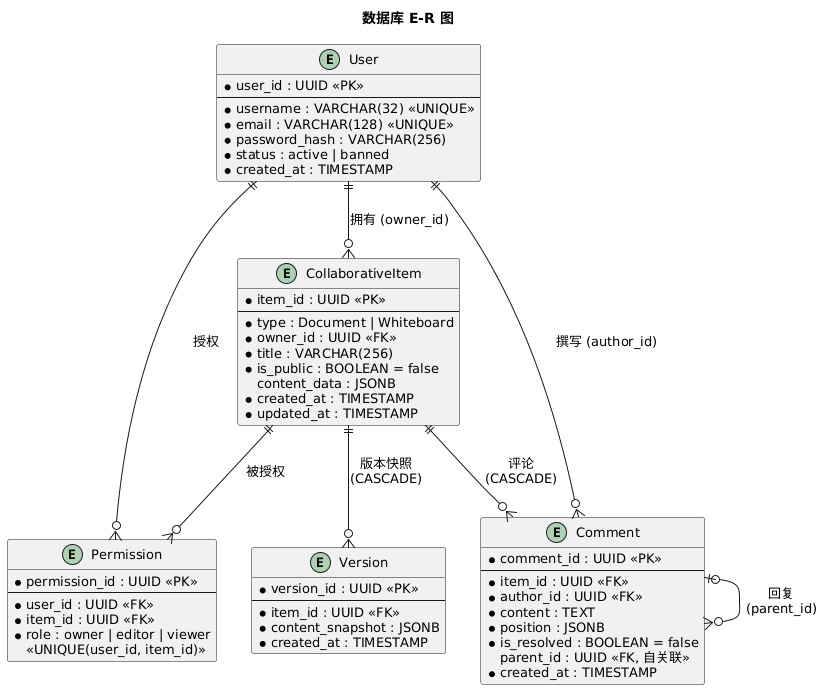

The diagram above was rendered by PlantUML. Its source (embedded in the PNG):
@startuml
title 数据库 E-R 图

skinparam shadowing false
skinparam defaultFontSize 13
skinparam entity {
  BackgroundColor #FFFDE7
  BorderColor #F9A825
  FontColor #333333
}
skinparam note {
  BackgroundColor #E8F5E9
  BorderColor #4CAF50
}

entity "User" as User {
  * user_id : UUID <<PK>>
  --
  * username : VARCHAR(32) <<UNIQUE>>
  * email : VARCHAR(128) <<UNIQUE>>
  * password_hash : VARCHAR(256)
  * status : active | banned
  * created_at : TIMESTAMP
}

entity "CollaborativeItem" as Item {
  * item_id : UUID <<PK>>
  --
  * type : Document | Whiteboard
  * owner_id : UUID <<FK>>
  * title : VARCHAR(256)
  * is_public : BOOLEAN = false
  content_data : JSONB
  * created_at : TIMESTAMP
  * updated_at : TIMESTAMP
}

entity "Permission" as Perm {
  * permission_id : UUID <<PK>>
  --
  * user_id : UUID <<FK>>
  * item_id : UUID <<FK>>
  * role : owner | editor | viewer
  <<UNIQUE(user_id, item_id)>>
}

entity "Version" as Ver {
  * version_id : UUID <<PK>>
  --
  * item_id : UUID <<FK>>
  * content_snapshot : JSONB
  * created_at : TIMESTAMP
}

entity "Comment" as Com {
  * comment_id : UUID <<PK>>
  --
  * item_id : UUID <<FK>>
  * author_id : UUID <<FK>>
  * content : TEXT
  * position : JSONB
  * is_resolved : BOOLEAN = false
  parent_id : UUID <<FK, 自关联>>
  * created_at : TIMESTAMP
}

User         ||--o{ Item : "拥有 (owner_id)"
User         ||--o{ Perm : "授权"
Item         ||--o{ Perm : "被授权"
Item         ||--o{ Ver  : "版本快照\n(CASCADE)"
Item         ||--o{ Com  : "评论\n(CASCADE)"
User         ||--o{ Com  : "撰写 (author_id)"
Com          |o--o{ Com  : "回复\n(parent_id)"
@enduml